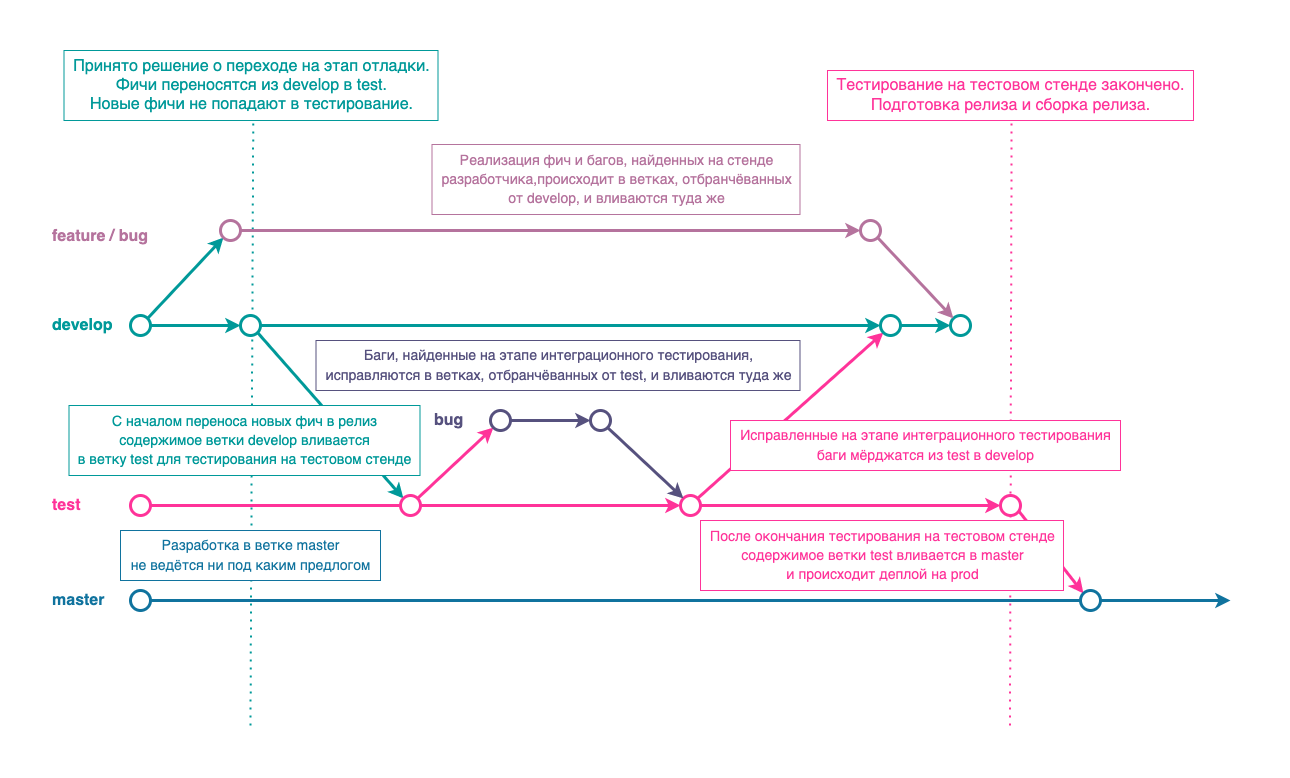

The diagram above was exported from draw.io. Its source (the exported page's mxGraphModel, read from the mxfile embedded in the PNG):
<mxGraphModel dx="1826" dy="1169" grid="0" gridSize="10" guides="1" tooltips="1" connect="1" arrows="1" fold="1" page="0" pageScale="1" pageWidth="827" pageHeight="1169" math="0" shadow="0">
  <root>
    <mxCell id="0" />
    <mxCell id="1" parent="0" />
    <mxCell id="JcdR5TDJc8wxa8J8Y-Xp-81" value="" style="endArrow=none;dashed=1;html=1;dashPattern=1 3;strokeWidth=2;rounded=0;strokeColor=#009999;fontSize=14;fontColor=#10739E;elbow=vertical;entryX=0.506;entryY=1.014;entryDx=0;entryDy=0;entryPerimeter=0;" parent="1" target="JcdR5TDJc8wxa8J8Y-Xp-82" edge="1">
      <mxGeometry width="50" height="50" relative="1" as="geometry">
        <mxPoint x="-50" y="445" as="sourcePoint" />
        <mxPoint x="-50" y="-110" as="targetPoint" />
      </mxGeometry>
    </mxCell>
    <mxCell id="JcdR5TDJc8wxa8J8Y-Xp-83" value="" style="endArrow=none;dashed=1;html=1;dashPattern=1 3;strokeWidth=2;rounded=0;strokeColor=#FF3399;fontSize=14;fontColor=#10739E;elbow=vertical;entryX=0.503;entryY=0.98;entryDx=0;entryDy=0;entryPerimeter=0;" parent="1" target="JcdR5TDJc8wxa8J8Y-Xp-84" edge="1">
      <mxGeometry width="50" height="50" relative="1" as="geometry">
        <mxPoint x="709.5" y="445" as="sourcePoint" />
        <mxPoint x="709.5" y="-110" as="targetPoint" />
      </mxGeometry>
    </mxCell>
    <mxCell id="JcdR5TDJc8wxa8J8Y-Xp-3" style="edgeStyle=orthogonalEdgeStyle;rounded=0;orthogonalLoop=1;jettySize=auto;html=1;exitX=1;exitY=0.5;exitDx=0;exitDy=0;fontSize=16;fontColor=#10739E;strokeColor=#10739E;strokeWidth=3;startArrow=none;" parent="1" source="JcdR5TDJc8wxa8J8Y-Xp-34" edge="1">
      <mxGeometry relative="1" as="geometry">
        <mxPoint x="930" y="320" as="targetPoint" />
      </mxGeometry>
    </mxCell>
    <mxCell id="JcdR5TDJc8wxa8J8Y-Xp-1" value="" style="ellipse;whiteSpace=wrap;html=1;aspect=fixed;strokeWidth=3;strokeColor=#10739E;" parent="1" vertex="1">
      <mxGeometry x="-170" y="310" width="20" height="20" as="geometry" />
    </mxCell>
    <mxCell id="JcdR5TDJc8wxa8J8Y-Xp-2" value="&lt;font color=&quot;#10739e&quot; style=&quot;font-size: 16px;&quot;&gt;&lt;b&gt;master&lt;/b&gt;&lt;/font&gt;" style="text;html=1;align=left;verticalAlign=middle;resizable=0;points=[];autosize=1;strokeColor=none;fillColor=none;" parent="1" vertex="1">
      <mxGeometry x="-250" y="305" width="80" height="30" as="geometry" />
    </mxCell>
    <mxCell id="JcdR5TDJc8wxa8J8Y-Xp-24" style="edgeStyle=none;rounded=0;orthogonalLoop=1;jettySize=auto;html=1;exitX=1;exitY=0.5;exitDx=0;exitDy=0;entryX=0;entryY=0.5;entryDx=0;entryDy=0;strokeColor=#FF3399;strokeWidth=3;fontSize=16;fontColor=#009999;elbow=vertical;startArrow=none;" parent="1" source="JcdR5TDJc8wxa8J8Y-Xp-72" target="JcdR5TDJc8wxa8J8Y-Xp-7" edge="1">
      <mxGeometry relative="1" as="geometry">
        <mxPoint x="-10" y="225" as="targetPoint" />
      </mxGeometry>
    </mxCell>
    <mxCell id="JcdR5TDJc8wxa8J8Y-Xp-5" value="" style="ellipse;whiteSpace=wrap;html=1;aspect=fixed;strokeWidth=3;strokeColor=#FF3399;" parent="1" vertex="1">
      <mxGeometry x="-170" y="215" width="20" height="20" as="geometry" />
    </mxCell>
    <mxCell id="JcdR5TDJc8wxa8J8Y-Xp-6" value="&lt;font color=&quot;#ff3399&quot; style=&quot;font-size: 16px;&quot;&gt;&lt;b style=&quot;&quot;&gt;test&lt;/b&gt;&lt;/font&gt;" style="text;html=1;align=left;verticalAlign=middle;resizable=0;points=[];autosize=1;strokeColor=none;fillColor=none;" parent="1" vertex="1">
      <mxGeometry x="-250" y="210" width="50" height="30" as="geometry" />
    </mxCell>
    <mxCell id="JcdR5TDJc8wxa8J8Y-Xp-14" style="edgeStyle=none;rounded=0;orthogonalLoop=1;jettySize=auto;html=1;exitX=1;exitY=0.5;exitDx=0;exitDy=0;entryX=0;entryY=0.5;entryDx=0;entryDy=0;strokeColor=#FF3399;strokeWidth=3;fontSize=16;fontColor=#FF3399;elbow=vertical;" parent="1" source="JcdR5TDJc8wxa8J8Y-Xp-7" target="JcdR5TDJc8wxa8J8Y-Xp-8" edge="1">
      <mxGeometry relative="1" as="geometry" />
    </mxCell>
    <mxCell id="JcdR5TDJc8wxa8J8Y-Xp-39" style="edgeStyle=none;rounded=0;orthogonalLoop=1;jettySize=auto;html=1;exitX=1;exitY=0;exitDx=0;exitDy=0;entryX=0;entryY=1;entryDx=0;entryDy=0;strokeColor=#FF3399;strokeWidth=3;fontSize=16;fontColor=#009999;elbow=vertical;" parent="1" source="JcdR5TDJc8wxa8J8Y-Xp-7" target="JcdR5TDJc8wxa8J8Y-Xp-38" edge="1">
      <mxGeometry relative="1" as="geometry" />
    </mxCell>
    <mxCell id="JcdR5TDJc8wxa8J8Y-Xp-7" value="" style="ellipse;whiteSpace=wrap;html=1;aspect=fixed;strokeWidth=3;strokeColor=#FF3399;" parent="1" vertex="1">
      <mxGeometry x="380" y="215" width="20" height="20" as="geometry" />
    </mxCell>
    <mxCell id="JcdR5TDJc8wxa8J8Y-Xp-35" style="edgeStyle=none;rounded=0;orthogonalLoop=1;jettySize=auto;html=1;entryX=0;entryY=0;entryDx=0;entryDy=0;strokeColor=#FF3399;strokeWidth=3;fontSize=16;fontColor=#009999;elbow=vertical;" parent="1" target="JcdR5TDJc8wxa8J8Y-Xp-34" edge="1">
      <mxGeometry relative="1" as="geometry">
        <mxPoint x="710" y="220" as="sourcePoint" />
      </mxGeometry>
    </mxCell>
    <mxCell id="JcdR5TDJc8wxa8J8Y-Xp-8" value="" style="ellipse;whiteSpace=wrap;html=1;aspect=fixed;strokeWidth=3;strokeColor=#FF3399;" parent="1" vertex="1">
      <mxGeometry x="700" y="215" width="20" height="20" as="geometry" />
    </mxCell>
    <mxCell id="JcdR5TDJc8wxa8J8Y-Xp-53" style="edgeStyle=none;rounded=0;orthogonalLoop=1;jettySize=auto;html=1;exitX=1;exitY=0;exitDx=0;exitDy=0;entryX=0;entryY=1;entryDx=0;entryDy=0;strokeColor=#009999;strokeWidth=3;fontSize=16;fontColor=#009999;elbow=vertical;" parent="1" source="JcdR5TDJc8wxa8J8Y-Xp-17" target="JcdR5TDJc8wxa8J8Y-Xp-46" edge="1">
      <mxGeometry relative="1" as="geometry" />
    </mxCell>
    <mxCell id="JcdR5TDJc8wxa8J8Y-Xp-69" style="edgeStyle=none;rounded=0;orthogonalLoop=1;jettySize=auto;html=1;exitX=1;exitY=0.5;exitDx=0;exitDy=0;entryX=0;entryY=0.5;entryDx=0;entryDy=0;strokeColor=#009999;strokeWidth=3;fontSize=14;fontColor=#B5739D;elbow=vertical;" parent="1" source="JcdR5TDJc8wxa8J8Y-Xp-17" target="JcdR5TDJc8wxa8J8Y-Xp-68" edge="1">
      <mxGeometry relative="1" as="geometry" />
    </mxCell>
    <mxCell id="JcdR5TDJc8wxa8J8Y-Xp-17" value="" style="ellipse;whiteSpace=wrap;html=1;aspect=fixed;strokeWidth=3;strokeColor=#009999;" parent="1" vertex="1">
      <mxGeometry x="-170" y="35" width="20" height="20" as="geometry" />
    </mxCell>
    <mxCell id="JcdR5TDJc8wxa8J8Y-Xp-18" value="&lt;span style=&quot;font-size: 16px;&quot;&gt;&lt;b style=&quot;&quot;&gt;&lt;font color=&quot;#009999&quot;&gt;develop&lt;/font&gt;&lt;/b&gt;&lt;/span&gt;" style="text;html=1;align=left;verticalAlign=middle;resizable=0;points=[];autosize=1;strokeColor=none;fillColor=none;" parent="1" vertex="1">
      <mxGeometry x="-250" y="30" width="80" height="30" as="geometry" />
    </mxCell>
    <mxCell id="JcdR5TDJc8wxa8J8Y-Xp-57" style="edgeStyle=none;rounded=0;orthogonalLoop=1;jettySize=auto;html=1;exitX=1;exitY=0.5;exitDx=0;exitDy=0;entryX=0;entryY=0.5;entryDx=0;entryDy=0;strokeColor=#009999;strokeWidth=3;fontSize=16;fontColor=#009999;elbow=vertical;" parent="1" source="JcdR5TDJc8wxa8J8Y-Xp-38" target="JcdR5TDJc8wxa8J8Y-Xp-54" edge="1">
      <mxGeometry relative="1" as="geometry" />
    </mxCell>
    <mxCell id="JcdR5TDJc8wxa8J8Y-Xp-38" value="" style="ellipse;whiteSpace=wrap;html=1;aspect=fixed;strokeWidth=3;strokeColor=#009999;" parent="1" vertex="1">
      <mxGeometry x="580" y="35" width="20" height="20" as="geometry" />
    </mxCell>
    <mxCell id="JcdR5TDJc8wxa8J8Y-Xp-45" value="&lt;span style=&quot;font-size: 16px;&quot;&gt;&lt;b style=&quot;&quot;&gt;&lt;font color=&quot;#b5739d&quot;&gt;feature / bug&lt;/font&gt;&lt;/b&gt;&lt;/span&gt;" style="text;html=1;align=left;verticalAlign=middle;resizable=0;points=[];autosize=1;strokeColor=none;fillColor=none;" parent="1" vertex="1">
      <mxGeometry x="-250" y="-60" width="114" height="31" as="geometry" />
    </mxCell>
    <mxCell id="JcdR5TDJc8wxa8J8Y-Xp-64" style="edgeStyle=none;rounded=0;orthogonalLoop=1;jettySize=auto;html=1;exitX=1;exitY=0.5;exitDx=0;exitDy=0;entryX=0;entryY=0.5;entryDx=0;entryDy=0;strokeColor=#B5739D;strokeWidth=3;fontSize=16;fontColor=#009999;elbow=vertical;" parent="1" source="JcdR5TDJc8wxa8J8Y-Xp-46" target="JcdR5TDJc8wxa8J8Y-Xp-59" edge="1">
      <mxGeometry relative="1" as="geometry" />
    </mxCell>
    <mxCell id="JcdR5TDJc8wxa8J8Y-Xp-46" value="" style="ellipse;whiteSpace=wrap;html=1;aspect=fixed;strokeWidth=3;strokeColor=#B5739D;" parent="1" vertex="1">
      <mxGeometry x="-80" y="-60" width="20" height="20" as="geometry" />
    </mxCell>
    <mxCell id="JcdR5TDJc8wxa8J8Y-Xp-54" value="" style="ellipse;whiteSpace=wrap;html=1;aspect=fixed;strokeWidth=3;strokeColor=#009999;" parent="1" vertex="1">
      <mxGeometry x="650" y="35" width="20" height="20" as="geometry" />
    </mxCell>
    <mxCell id="JcdR5TDJc8wxa8J8Y-Xp-61" style="edgeStyle=none;rounded=0;orthogonalLoop=1;jettySize=auto;html=1;exitX=1;exitY=1;exitDx=0;exitDy=0;entryX=0;entryY=0;entryDx=0;entryDy=0;strokeColor=#B5739D;strokeWidth=3;fontSize=16;fontColor=#009999;elbow=vertical;" parent="1" source="JcdR5TDJc8wxa8J8Y-Xp-59" target="JcdR5TDJc8wxa8J8Y-Xp-54" edge="1">
      <mxGeometry relative="1" as="geometry" />
    </mxCell>
    <mxCell id="JcdR5TDJc8wxa8J8Y-Xp-59" value="" style="ellipse;whiteSpace=wrap;html=1;aspect=fixed;strokeWidth=3;strokeColor=#B5739D;" parent="1" vertex="1">
      <mxGeometry x="560" y="-60" width="20" height="20" as="geometry" />
    </mxCell>
    <mxCell id="JcdR5TDJc8wxa8J8Y-Xp-34" value="" style="ellipse;whiteSpace=wrap;html=1;aspect=fixed;strokeWidth=3;strokeColor=#10739E;" parent="1" vertex="1">
      <mxGeometry x="780" y="310" width="20" height="20" as="geometry" />
    </mxCell>
    <mxCell id="JcdR5TDJc8wxa8J8Y-Xp-63" value="" style="edgeStyle=orthogonalEdgeStyle;rounded=0;orthogonalLoop=1;jettySize=auto;html=1;exitX=1;exitY=0.5;exitDx=0;exitDy=0;fontSize=16;fontColor=#10739E;strokeColor=#10739E;strokeWidth=3;endArrow=none;" parent="1" source="JcdR5TDJc8wxa8J8Y-Xp-1" target="JcdR5TDJc8wxa8J8Y-Xp-34" edge="1">
      <mxGeometry relative="1" as="geometry">
        <mxPoint x="760" y="320" as="targetPoint" />
        <mxPoint x="-150" y="320" as="sourcePoint" />
      </mxGeometry>
    </mxCell>
    <mxCell id="JcdR5TDJc8wxa8J8Y-Xp-65" value="&lt;span style=&quot;font-size: 14px;&quot;&gt;&lt;font color=&quot;#56517e&quot;&gt;Баги, найденные на этапе интеграционного тестирования,&lt;br&gt;исправляются в ветках, отбранчёванных от test, и вливаются туда же&lt;/font&gt;&lt;br&gt;&lt;/span&gt;" style="text;html=1;align=center;verticalAlign=middle;resizable=0;points=[];autosize=1;strokeColor=#56517E;fillColor=default;fontSize=16;fontColor=#B5739D;strokeWidth=1;" parent="1" vertex="1">
      <mxGeometry x="15.5" y="60" width="484" height="50" as="geometry" />
    </mxCell>
    <mxCell id="JcdR5TDJc8wxa8J8Y-Xp-70" style="edgeStyle=none;rounded=0;orthogonalLoop=1;jettySize=auto;html=1;exitX=1;exitY=0.5;exitDx=0;exitDy=0;entryX=0;entryY=0.5;entryDx=0;entryDy=0;strokeColor=#009999;strokeWidth=3;fontSize=14;fontColor=#B5739D;elbow=vertical;" parent="1" source="JcdR5TDJc8wxa8J8Y-Xp-68" target="JcdR5TDJc8wxa8J8Y-Xp-38" edge="1">
      <mxGeometry relative="1" as="geometry" />
    </mxCell>
    <mxCell id="JcdR5TDJc8wxa8J8Y-Xp-74" style="edgeStyle=none;rounded=0;orthogonalLoop=1;jettySize=auto;html=1;exitX=1;exitY=1;exitDx=0;exitDy=0;entryX=0;entryY=0;entryDx=0;entryDy=0;strokeColor=#009999;strokeWidth=3;fontSize=14;fontColor=#B5739D;elbow=vertical;" parent="1" source="JcdR5TDJc8wxa8J8Y-Xp-68" target="JcdR5TDJc8wxa8J8Y-Xp-72" edge="1">
      <mxGeometry relative="1" as="geometry" />
    </mxCell>
    <mxCell id="JcdR5TDJc8wxa8J8Y-Xp-68" value="" style="ellipse;whiteSpace=wrap;html=1;aspect=fixed;strokeWidth=3;strokeColor=#009999;" parent="1" vertex="1">
      <mxGeometry x="-60" y="35" width="20" height="20" as="geometry" />
    </mxCell>
    <mxCell id="2CbhOOjwiEkNVJ1cMvDc-6" style="rounded=0;orthogonalLoop=1;jettySize=auto;html=1;exitX=1;exitY=0;exitDx=0;exitDy=0;entryX=0;entryY=1;entryDx=0;entryDy=0;strokeWidth=3;strokeColor=#FF3399;" parent="1" source="JcdR5TDJc8wxa8J8Y-Xp-72" target="2CbhOOjwiEkNVJ1cMvDc-2" edge="1">
      <mxGeometry relative="1" as="geometry" />
    </mxCell>
    <mxCell id="JcdR5TDJc8wxa8J8Y-Xp-72" value="" style="ellipse;whiteSpace=wrap;html=1;aspect=fixed;strokeWidth=3;strokeColor=#FF3399;" parent="1" vertex="1">
      <mxGeometry x="100" y="215" width="20" height="20" as="geometry" />
    </mxCell>
    <mxCell id="JcdR5TDJc8wxa8J8Y-Xp-73" value="" style="edgeStyle=none;rounded=0;orthogonalLoop=1;jettySize=auto;html=1;exitX=1;exitY=0.5;exitDx=0;exitDy=0;entryX=0;entryY=0.5;entryDx=0;entryDy=0;strokeColor=#FF3399;strokeWidth=3;fontSize=16;fontColor=#009999;elbow=vertical;endArrow=none;" parent="1" source="JcdR5TDJc8wxa8J8Y-Xp-5" target="JcdR5TDJc8wxa8J8Y-Xp-72" edge="1">
      <mxGeometry relative="1" as="geometry">
        <mxPoint x="-150" y="225" as="sourcePoint" />
        <mxPoint x="140" y="225" as="targetPoint" />
      </mxGeometry>
    </mxCell>
    <mxCell id="JcdR5TDJc8wxa8J8Y-Xp-79" value="&lt;font color=&quot;#ff3399&quot;&gt;&lt;span style=&quot;font-size: 14px;&quot;&gt;После окончания тестирования на тестовом стенде&lt;br&gt;содержимое ветки test вливается в master&lt;br&gt;и происходит деплой на prod&lt;br&gt;&lt;/span&gt;&lt;/font&gt;" style="text;html=1;align=center;verticalAlign=middle;resizable=0;points=[];autosize=1;strokeColor=#FF3399;fillColor=default;fontSize=16;fontColor=#B5739D;strokeWidth=1;" parent="1" vertex="1">
      <mxGeometry x="400" y="240" width="363" height="70" as="geometry" />
    </mxCell>
    <mxCell id="JcdR5TDJc8wxa8J8Y-Xp-80" value="&lt;font color=&quot;#009999&quot;&gt;&lt;span style=&quot;font-size: 14px;&quot;&gt;С началом переноса новых фич в релиз&lt;br&gt;содержимое ветки develop вливается&lt;br&gt;в ветку test для тестирования на тестовом стенде&lt;br&gt;&lt;/span&gt;&lt;/font&gt;" style="text;html=1;align=center;verticalAlign=middle;resizable=0;points=[];autosize=1;strokeColor=#009999;fillColor=default;fontSize=16;fontColor=#B5739D;strokeWidth=1;" parent="1" vertex="1">
      <mxGeometry x="-231.5" y="125" width="351" height="70" as="geometry" />
    </mxCell>
    <mxCell id="JcdR5TDJc8wxa8J8Y-Xp-67" value="&lt;span style=&quot;font-size: 14px;&quot;&gt;Реализация фич и багов, найденных на стенде&lt;br&gt;разработчика,происходит в ветках, отбранчёванных&lt;br&gt;от develop, и вливаются туда же&lt;br&gt;&lt;/span&gt;" style="text;html=1;align=center;verticalAlign=middle;resizable=0;points=[];autosize=1;strokeColor=#B5739D;fillColor=default;fontSize=16;fontColor=#B5739D;strokeWidth=1;" parent="1" vertex="1">
      <mxGeometry x="131.5" y="-136" width="368" height="70" as="geometry" />
    </mxCell>
    <mxCell id="JcdR5TDJc8wxa8J8Y-Xp-78" value="&lt;span style=&quot;font-size: 14px;&quot;&gt;&lt;font color=&quot;#10739e&quot;&gt;Разработка в ветке master&lt;br&gt;не ведётся ни под каким предлогом&lt;/font&gt;&lt;br&gt;&lt;/span&gt;" style="text;html=1;align=center;verticalAlign=middle;resizable=0;points=[];autosize=1;strokeColor=#10739E;fillColor=default;fontSize=16;fontColor=#B5739D;strokeWidth=1;" parent="1" vertex="1">
      <mxGeometry x="-180" y="250" width="260" height="50" as="geometry" />
    </mxCell>
    <mxCell id="JcdR5TDJc8wxa8J8Y-Xp-82" value="&lt;font color=&quot;#009999&quot;&gt;Принято решение о переходе на этап отладки.&lt;br&gt;Фичи переносятся из develop в test.&lt;br&gt;Новые фичи не попадают в тестирование.&lt;/font&gt;" style="text;html=1;align=center;verticalAlign=middle;resizable=0;points=[];autosize=1;strokeColor=#009999;fillColor=default;fontSize=16;fontColor=#B5739D;strokeWidth=1;" parent="1" vertex="1">
      <mxGeometry x="-236.5" y="-230" width="374" height="70" as="geometry" />
    </mxCell>
    <mxCell id="JcdR5TDJc8wxa8J8Y-Xp-84" value="&lt;font color=&quot;#ff3399&quot;&gt;Тестирование на тестовом стенде закончено.&lt;br&gt;Подготовка релиза и сборка релиза.&lt;/font&gt;" style="text;html=1;align=center;verticalAlign=middle;resizable=0;points=[];autosize=1;strokeColor=#FF3399;fillColor=default;fontSize=16;fontColor=#B5739D;strokeWidth=1;" parent="1" vertex="1">
      <mxGeometry x="527" y="-210" width="366" height="50" as="geometry" />
    </mxCell>
    <mxCell id="2CbhOOjwiEkNVJ1cMvDc-7" style="edgeStyle=none;rounded=0;orthogonalLoop=1;jettySize=auto;html=1;exitX=1;exitY=0.5;exitDx=0;exitDy=0;entryX=0;entryY=0.5;entryDx=0;entryDy=0;strokeWidth=3;strokeColor=#56517E;" parent="1" source="2CbhOOjwiEkNVJ1cMvDc-2" target="2CbhOOjwiEkNVJ1cMvDc-4" edge="1">
      <mxGeometry relative="1" as="geometry" />
    </mxCell>
    <mxCell id="2CbhOOjwiEkNVJ1cMvDc-2" value="" style="ellipse;whiteSpace=wrap;html=1;aspect=fixed;strokeWidth=3;strokeColor=#56517E;" parent="1" vertex="1">
      <mxGeometry x="190" y="130" width="20" height="20" as="geometry" />
    </mxCell>
    <mxCell id="2CbhOOjwiEkNVJ1cMvDc-8" style="edgeStyle=none;rounded=0;orthogonalLoop=1;jettySize=auto;html=1;exitX=1;exitY=1;exitDx=0;exitDy=0;entryX=0;entryY=0;entryDx=0;entryDy=0;strokeWidth=3;strokeColor=#56517E;" parent="1" source="2CbhOOjwiEkNVJ1cMvDc-4" target="JcdR5TDJc8wxa8J8Y-Xp-7" edge="1">
      <mxGeometry relative="1" as="geometry" />
    </mxCell>
    <mxCell id="2CbhOOjwiEkNVJ1cMvDc-4" value="" style="ellipse;whiteSpace=wrap;html=1;aspect=fixed;strokeWidth=3;strokeColor=#56517E;" parent="1" vertex="1">
      <mxGeometry x="290" y="130" width="20" height="20" as="geometry" />
    </mxCell>
    <mxCell id="2CbhOOjwiEkNVJ1cMvDc-11" value="&lt;span style=&quot;font-size: 16px;&quot;&gt;&lt;b style=&quot;&quot;&gt;&lt;font color=&quot;#56517e&quot;&gt;bug&lt;/font&gt;&lt;/b&gt;&lt;/span&gt;" style="text;html=1;align=left;verticalAlign=middle;resizable=0;points=[];autosize=1;strokeColor=none;fillColor=none;" parent="1" vertex="1">
      <mxGeometry x="131.5" y="125" width="50" height="30" as="geometry" />
    </mxCell>
    <mxCell id="2CbhOOjwiEkNVJ1cMvDc-19" value="&lt;font color=&quot;#ff3399&quot;&gt;&lt;span style=&quot;font-size: 14px;&quot;&gt;Исправленные на этапе интеграционного тестирования&lt;br&gt;баги мёрджатся из test в develop&lt;br&gt;&lt;/span&gt;&lt;/font&gt;" style="text;html=1;align=center;verticalAlign=middle;resizable=0;points=[];autosize=1;strokeColor=#FF3399;fillColor=default;fontSize=16;fontColor=#B5739D;strokeWidth=1;" parent="1" vertex="1">
      <mxGeometry x="430" y="140" width="390" height="50" as="geometry" />
    </mxCell>
  </root>
</mxGraphModel>